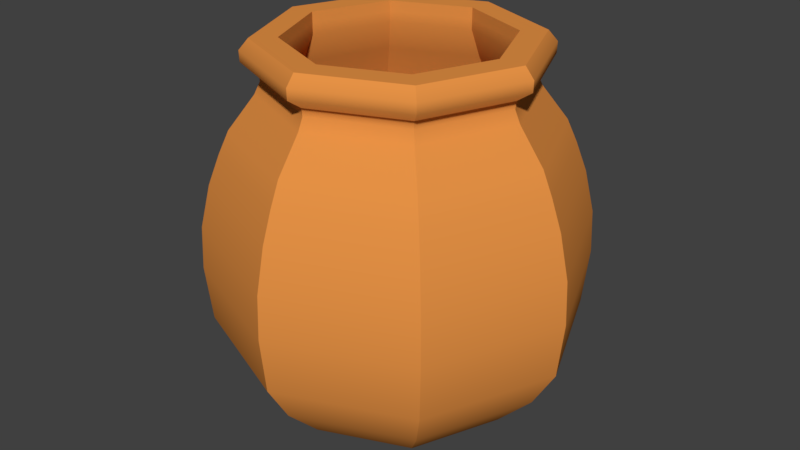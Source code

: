 # Source: SM_ClayPots_001.blend  (saved by Blender 2.80.37; exported with 4.5.12 LTS)
import bpy
from mathutils import Matrix  # noqa: F401  (used for matrix-valued properties, if any)

bpy.ops.wm.read_factory_settings(use_empty=True)
scene = bpy.context.scene
scene.name = 'Scene'

# ---- collections
col_collection_1 = bpy.data.collections.new('Collection 1'); scene.collection.children.link(col_collection_1)

# ---- materials (node trees are filled in below, after node groups)
mat_material_001 = bpy.data.materials.new('Material.001')
mat_material_001.alpha_threshold = 0.0
mat_material_001.use_transparent_shadow = False
mat_material_001.diffuse_color = (0.8, 0.2895, 0.06087, 1.0)
mat_material_001.roughness = 0.5

# ---- material node trees

# ---- world
world_world = bpy.data.worlds.new('World'); scene.world = world_world
world_world.color = (0.05088, 0.05088, 0.05088)
world_world.use_sun_shadow = False
world_world.sun_shadow_jitter_overblur = 0.0
world_world.cycles.sampling_method = 'MANUAL'

# ---- meshes
me_cylinder_001 = bpy.data.meshes.new('Cylinder.001')
me_cylinder_001.from_pydata([(2.652e-07, 0.6009, 0.0), (2.667e-07, 0.7986, 2.0), (0.4249, 0.4249, 0.0), (0.5647, 0.5647, 2.0), (0.6009, 2.151e-07, 0.0), (0.7986, 2.05e-07, 2.0), (0.4249, -0.4249, 0.0), (0.5647, -0.5647, 2.0), (2.127e-07, -0.6009, 0.0), (1.969e-07, -0.7986, 2.0), (-0.4249, -0.4249, 0.0), (-0.5647, -0.5647, 2.0), (-0.6009, 2.486e-07, 0.0), (-0.7986, 2.494e-07, 2.0), (-0.4249, 0.4249, 0.0), (-0.5647, 0.5647, 2.0), (2.658e-07, 0.7509, 0.1145), (2.685e-07, 0.9744, 0.3433), (2.693e-07, 1.145, 1.2), (2.688e-07, 1.085, 1.466), (2.683e-07, 1.017, 1.651), (0.7188, 0.7188, 1.651), (0.767, 0.767, 1.466), (0.8098, 0.8098, 1.2), (0.689, 0.689, 0.3433), (0.531, 0.531, 0.1145), (1.017, 1.939e-07, 1.651), (1.085, 1.904e-07, 1.466), (1.145, 1.871e-07, 1.2), (0.9744, 1.913e-07, 0.3433), (0.7509, 2.064e-07, 0.1145), (0.7188, -0.7188, 1.651), (0.767, -0.767, 1.466), (0.8098, -0.8098, 1.2), (0.689, -0.689, 0.3433), (0.531, -0.531, 0.1145), (1.795e-07, -1.017, 1.651), (1.739e-07, -1.085, 1.466), (1.692e-07, -1.145, 1.2), (1.833e-07, -0.9744, 0.3433), (2.001e-07, -0.7509, 0.1145), (-0.7188, -0.7188, 1.651), (-0.767, -0.767, 1.466), (-0.8098, -0.8098, 1.2), (-0.689, -0.689, 0.3433), (-0.531, -0.531, 0.1145), (-1.017, 2.504e-07, 1.651), (-1.085, 2.507e-07, 1.466), (-1.145, 2.508e-07, 1.2), (-0.9744, 2.455e-07, 0.3433), (-0.7509, 2.482e-07, 0.1145), (-0.7188, 0.7188, 1.651), (-0.767, 0.767, 1.466), (-0.8098, 0.8098, 1.2), (-0.689, 0.689, 0.3433), (-0.531, 0.531, 0.1145), (2.743e-07, 1.119, 0.5881), (2.745e-07, 1.157, 0.9333), (0.8179, 0.8179, 0.9333), (0.7912, 0.7912, 0.5881), (1.157, 1.855e-07, 0.9333), (1.119, 1.877e-07, 0.5881), (0.8179, -0.8179, 0.9333), (0.7912, -0.7912, 0.5881), (1.734e-07, -1.157, 0.9333), (1.765e-07, -1.119, 0.5881), (-0.8179, -0.8179, 0.9333), (-0.7912, -0.7912, 0.5881), (-1.157, 2.499e-07, 0.9333), (-1.119, 2.5e-07, 0.5881), (-0.8179, 0.8179, 0.9333), (-0.7912, 0.7912, 0.5881), (2.667e-07, 0.9539, 1.794), (0.6745, 0.6745, 1.794), (0.9539, 1.975e-07, 1.794), (0.6745, -0.6745, 1.794), (1.833e-07, -0.9539, 1.794), (-0.6745, -0.6745, 1.794), (-0.9539, 2.505e-07, 1.794), (-0.6745, 0.6745, 1.794), (0.5403, 0.5403, 2.074), (2.655e-07, 0.7641, 2.074), (0.7641, 2.071e-07, 2.074), (0.5403, -0.5403, 2.074), (1.987e-07, -0.7641, 2.074), (-0.5403, -0.5403, 2.074), (-0.7641, 2.496e-07, 2.074), (-0.5403, 0.5403, 2.074), (0.5435, 0.5435, 2.121), (2.657e-07, 0.7686, 2.121), (0.7686, 2.068e-07, 2.121), (0.5435, -0.5435, 2.121), (1.985e-07, -0.7686, 2.121), (-0.5435, -0.5435, 2.121), (-0.7686, 2.496e-07, 2.121), (-0.5435, 0.5435, 2.121), (0.6117, 0.6117, 2.187), (2.774e-07, 0.8651, 2.187), (0.8651, 2.009e-07, 2.187), (0.6117, -0.6117, 2.187), (2.018e-07, -0.8651, 2.187), (-0.6117, -0.6117, 2.187), (-0.8651, 2.49e-07, 2.187), (-0.6117, 0.6117, 2.187), (0.6136, 0.6136, 2.254), (2.775e-07, 0.8677, 2.254), (0.8677, 2.007e-07, 2.254), (0.6136, -0.6136, 2.254), (2.016e-07, -0.8677, 2.254), (-0.6136, -0.6136, 2.254), (-0.8677, 2.49e-07, 2.254), (-0.6136, 0.6136, 2.254), (0.7395, 1.281e-07, 2.0), (0.5564, 1.374e-07, 0.04666), (2.597e-07, 0.7395, 2.0), (0.5229, 0.5229, 2.0), (0.3935, 0.3935, 0.04666), (2.583e-07, 0.5564, 0.04666), (0.5746, 0.5746, 2.32), (2.796e-07, 0.8126, 2.32), (0.8126, 2.036e-07, 2.32), (0.5746, -0.5746, 2.32), (2.085e-07, -0.8126, 2.32), (-0.5746, -0.5746, 2.32), (-0.8126, 2.488e-07, 2.32), (-0.5746, 0.5746, 2.32), (0.0, 5.96e-08, 0.0), (0.3935, -0.3935, 0.04666), (0.5229, -0.5229, 2.0), (2.097e-07, -0.5564, 0.04666), (1.95e-07, -0.7395, 2.0), (-0.3935, -0.3935, 0.04666), (-0.5229, -0.5229, 2.0), (-0.5564, 1.684e-07, 0.04666), (-0.7395, 1.692e-07, 2.0), (-0.3935, 0.3935, 0.04666), (-0.5229, 0.5229, 2.0), (2.638e-07, 0.8159, 0.2453), (2.605e-07, 0.8593, 0.3118), (2.644e-07, 0.9821, 0.5253), (2.67e-07, 1.085, 1.031), (2.622e-07, 1.084, 1.2), (2.62e-07, 0.9883, 1.516), (2.612e-07, 0.9413, 1.651), (0.6656, 0.6656, 1.651), (0.6988, 0.6988, 1.516), (0.7665, 0.7665, 1.2), (0.7327, 0.7327, 0.6812), (0.6945, 0.6945, 0.5253), (0.6076, 0.6076, 0.3118), (0.5769, 0.5769, 0.2453), (0.9413, 1.177e-07, 1.651), (0.9883, 1.153e-07, 1.516), (1.084, 1.104e-07, 1.2), (1.036, 1.121e-07, 0.6812), (0.9821, 1.157e-07, 0.5253), (0.8593, 1.219e-07, 0.3118), (0.8159, 1.249e-07, 0.2453), (0.6656, -0.6656, 1.651), (0.6988, -0.6988, 1.516), (0.7665, -0.7665, 1.2), (0.7327, -0.7327, 0.6812), (0.6945, -0.6945, 0.5253), (0.6076, -0.6076, 0.3118), (0.5769, -0.5769, 0.2453), (1.789e-07, -0.9413, 1.651), (1.756e-07, -0.9883, 1.516), (1.675e-07, -1.084, 1.2), (1.761e-07, -1.036, 0.6812), (1.785e-07, -0.9821, 0.5253), (1.854e-07, -0.8593, 0.3118), (1.925e-07, -0.8159, 0.2453), (-0.6656, -0.6656, 1.651), (-0.6988, -0.6988, 1.516), (-0.7665, -0.7665, 1.2), (-0.7327, -0.7327, 0.6812), (-0.6945, -0.6945, 0.5253), (-0.6076, -0.6076, 0.3118), (-0.5769, -0.5769, 0.2453), (-0.9413, 1.701e-07, 1.651), (-0.9883, 1.703e-07, 1.516), (-1.084, 1.708e-07, 1.2), (-1.036, 1.697e-07, 0.6812), (-0.9821, 1.703e-07, 0.5253), (-0.8593, 1.697e-07, 0.3118), (-0.8159, 1.703e-07, 0.2453), (-0.6656, 0.6656, 1.651), (-0.6988, 0.6988, 1.516), (-0.7665, 0.7665, 1.2), (-0.7327, 0.7327, 0.6812), (-0.6945, 0.6945, 0.5253), (-0.6076, 0.6076, 0.3118), (-0.5769, 0.5769, 0.2453), (2.667e-07, 1.036, 0.6812), (0.767, 0.767, 1.031), (1.085, 1.092e-07, 1.031), (0.767, -0.767, 1.031), (1.721e-07, -1.085, 1.031), (-0.767, -0.767, 1.031), (-1.085, 1.696e-07, 1.031), (-0.767, 0.767, 1.031), (0.4629, 0.4629, 2.187), (2.672e-07, 0.6546, 2.187), (0.6546, 1.034e-07, 2.187), (0.4629, -0.4629, 2.187), (2.1e-07, -0.6546, 2.187), (-0.4629, -0.4629, 2.187), (-0.6546, 1.398e-07, 2.187), (-0.4629, 0.4629, 2.187), (0.4629, 0.4629, 2.254), (2.672e-07, 0.6546, 2.254), (0.6546, 1.034e-07, 2.254), (0.4629, -0.4629, 2.254), (2.1e-07, -0.6546, 2.254), (-0.4629, -0.4629, 2.254), (-0.6546, 1.398e-07, 2.254), (-0.4629, 0.4629, 2.254), (0.4629, 0.4629, 2.32), (2.672e-07, 0.6546, 2.32), (0.6546, 1.034e-07, 2.32), (0.4629, -0.4629, 2.32), (2.1e-07, -0.6546, 2.32), (-0.4629, -0.4629, 2.32), (-0.6546, 1.398e-07, 2.32), (-0.4629, 0.4629, 2.32), (1.268e-08, -6.574e-09, 0.04666)], [], [(72, 1, 3, 73), (73, 3, 5, 74), (74, 5, 7, 75), (75, 7, 9, 76), (76, 9, 11, 77), (77, 11, 13, 78), (9, 7, 83, 84), (78, 13, 15, 79), (79, 15, 1, 72), (0, 126, 14), (14, 55, 16, 0), (54, 55, 50, 49), (69, 49, 44, 67), (70, 53, 18, 57), (53, 52, 19, 18), (51, 52, 47, 46), (12, 50, 55, 14), (49, 50, 45, 44), (67, 44, 39, 65), (68, 48, 53, 70), (48, 47, 52, 53), (46, 47, 42, 41), (10, 45, 50, 12), (44, 45, 40, 39), (65, 39, 34, 63), (66, 43, 48, 68), (43, 42, 47, 48), (41, 42, 37, 36), (8, 40, 45, 10), (39, 40, 35, 34), (63, 34, 29, 61), (64, 38, 43, 66), (38, 37, 42, 43), (36, 37, 32, 31), (6, 35, 40, 8), (34, 35, 30, 29), (61, 29, 24, 59), (62, 33, 38, 64), (33, 32, 37, 38), (31, 32, 27, 26), (4, 30, 35, 6), (29, 30, 25, 24), (59, 24, 17, 56), (60, 28, 33, 62), (28, 27, 32, 33), (26, 27, 22, 21), (2, 25, 30, 4), (24, 25, 16, 17), (58, 23, 28, 60), (23, 22, 27, 28), (21, 22, 19, 20), (0, 16, 25, 2), (186, 143, 114, 136), (16, 55, 54, 17), (57, 18, 23, 58), (18, 19, 22, 23), (58, 59, 56, 57), (60, 61, 59, 58), (62, 63, 61, 60), (64, 65, 63, 62), (66, 67, 65, 64), (68, 69, 67, 66), (70, 71, 69, 68), (56, 71, 70, 57), (71, 54, 49, 69), (51, 79, 72, 20), (46, 78, 79, 51), (41, 77, 78, 46), (36, 76, 77, 41), (31, 75, 76, 36), (26, 74, 75, 31), (21, 73, 74, 26), (20, 72, 73, 21), (84, 83, 91, 92), (15, 13, 86, 87), (5, 3, 80, 82), (11, 9, 84, 85), (1, 15, 87, 81), (3, 1, 81, 80), (7, 5, 82, 83), (13, 11, 85, 86), (89, 95, 103, 97), (82, 80, 88, 90), (87, 86, 94, 95), (85, 84, 92, 93), (83, 82, 90, 91), (80, 81, 89, 88), (81, 87, 95, 89), (86, 85, 93, 94), (101, 100, 108, 109), (94, 93, 101, 102), (92, 91, 99, 100), (90, 88, 96, 98), (95, 94, 102, 103), (93, 92, 100, 101), (91, 90, 98, 99), (88, 89, 97, 96), (111, 110, 124, 125), (99, 98, 106, 107), (96, 97, 105, 104), (97, 103, 111, 105), (102, 101, 109, 110), (100, 99, 107, 108), (98, 96, 104, 106), (103, 102, 110, 111), (109, 108, 122, 123), (107, 106, 120, 121), (104, 105, 119, 118), (105, 111, 125, 119), (110, 109, 123, 124), (108, 107, 121, 122), (106, 104, 118, 120), (172, 179, 134, 132), (130, 132, 206, 205), (158, 165, 130, 128), (151, 158, 128, 112), (144, 151, 112, 115), (143, 144, 115, 114), (187, 188, 141, 142), (165, 172, 132, 130), (10, 126, 8), (6, 126, 4), (14, 126, 12), (8, 126, 6), (126, 0, 2), (4, 126, 2), (12, 126, 10), (179, 186, 136, 134), (117, 135, 225), (133, 135, 192, 185), (192, 137, 138, 191), (183, 184, 191, 190), (200, 140, 141, 188), (180, 181, 188, 187), (187, 142, 143, 186), (131, 133, 185, 178), (185, 192, 191, 184), (176, 177, 184, 183), (199, 200, 188, 181), (173, 174, 181, 180), (180, 187, 186, 179), (129, 131, 178, 171), (178, 185, 184, 177), (169, 170, 177, 176), (198, 199, 181, 174), (166, 167, 174, 173), (173, 180, 179, 172), (127, 129, 171, 164), (171, 178, 177, 170), (162, 163, 170, 169), (197, 198, 174, 167), (159, 160, 167, 166), (166, 173, 172, 165), (113, 127, 164, 157), (164, 171, 170, 163), (155, 156, 163, 162), (196, 197, 167, 160), (152, 153, 160, 159), (159, 166, 165, 158), (116, 113, 157, 150), (157, 164, 163, 156), (148, 149, 156, 155), (195, 196, 160, 153), (145, 146, 153, 152), (152, 159, 158, 151), (117, 116, 150, 137), (150, 157, 156, 149), (138, 149, 148, 139), (194, 195, 153, 146), (141, 146, 145, 142), (145, 152, 151, 144), (137, 150, 149, 138), (135, 117, 137, 192), (140, 194, 146, 141), (193, 147, 194, 140), (142, 145, 144, 143), (139, 148, 147, 193), (194, 147, 154, 195), (148, 155, 154, 147), (195, 154, 161, 196), (155, 162, 161, 154), (196, 161, 168, 197), (162, 169, 168, 161), (197, 168, 175, 198), (169, 176, 175, 168), (198, 175, 182, 199), (176, 183, 182, 175), (199, 182, 189, 200), (183, 190, 189, 182), (200, 189, 193, 140), (190, 139, 193, 189), (190, 191, 138, 139), (136, 114, 202, 208), (112, 128, 204, 203), (132, 134, 207, 206), (115, 112, 203, 201), (128, 130, 205, 204), (134, 136, 208, 207), (114, 115, 201, 202), (206, 214, 213, 205), (216, 224, 223, 215), (204, 212, 211, 203), (201, 209, 210, 202), (202, 210, 216, 208), (207, 215, 214, 206), (205, 213, 212, 204), (203, 211, 209, 201), (208, 216, 215, 207), (214, 222, 221, 213), (212, 220, 219, 211), (209, 217, 218, 210), (210, 218, 224, 216), (215, 223, 222, 214), (213, 221, 220, 212), (211, 219, 217, 209), (131, 129, 225), (127, 113, 225), (135, 133, 225), (129, 127, 225), (225, 116, 117), (113, 116, 225), (133, 131, 225), (119, 218, 217, 118), (125, 224, 218, 119), (123, 222, 223, 124), (121, 220, 221, 122), (118, 217, 219, 120), (124, 223, 224, 125), (122, 221, 222, 123), (120, 219, 220, 121), (19, 52, 51, 20), (17, 54, 71, 56)])
me_cylinder_001.polygons.foreach_set('use_smooth', [True] * 232)
_k = set([(0, 2), (0, 14), (0, 16), (1, 72), (1, 81), (2, 4), (2, 25), (3, 73), (3, 80), (4, 6), (4, 30), (5, 74), (5, 82), (6, 8), (6, 35), (7, 75), (7, 83), (8, 10), (8, 40), (9, 76), (9, 84), (10, 12), (10, 45), (11, 77), (11, 85), (12, 14), (12, 50), (13, 78), (13, 86), (14, 55), (15, 79), (15, 87), (16, 17), (17, 56), (18, 19), (18, 57), (19, 20), (20, 72), (21, 22), (21, 73), (22, 23), (23, 58), (24, 25), (24, 59), (26, 27), (26, 74), (27, 28), (28, 60), (29, 30), (29, 61), (31, 32), (31, 75), (32, 33), (33, 62), (34, 35), (34, 63), (36, 37), (36, 76), (37, 38), (38, 64), (39, 40), (39, 65), (41, 42), (41, 77), (42, 43), (43, 66), (44, 45), (44, 67), (46, 47), (46, 78), (47, 48), (48, 68), (49, 50), (49, 69), (51, 52), (51, 79), (52, 53), (53, 70), (54, 55), (54, 71), (56, 57), (58, 59), (60, 61), (62, 63), (64, 65), (66, 67), (68, 69), (70, 71), (80, 88), (81, 89), (82, 90), (83, 91), (84, 92), (85, 93), (86, 94), (87, 95), (88, 96), (89, 97), (90, 98), (91, 99), (92, 100), (93, 101), (94, 102), (95, 103), (96, 104), (97, 105), (98, 106), (99, 107), (100, 108), (101, 109), (102, 110), (103, 111), (104, 118), (105, 119), (106, 120), (107, 121), (108, 122), (109, 123), (110, 124), (111, 125), (112, 151), (112, 203), (113, 116), (113, 127), (113, 157), (114, 143), (114, 202), (115, 144), (115, 201), (116, 117), (116, 150), (117, 135), (117, 137), (118, 119), (118, 120), (118, 217), (119, 125), (119, 218), (120, 121), (120, 219), (121, 122), (121, 220), (122, 123), (122, 221), (123, 124), (123, 222), (124, 125), (124, 223), (125, 224), (127, 129), (127, 164), (128, 158), (128, 204), (129, 131), (129, 171), (130, 165), (130, 205), (131, 133), (131, 178), (132, 172), (132, 206), (133, 135), (133, 185), (134, 179), (134, 207), (135, 192), (136, 186), (136, 208), (137, 138), (138, 139), (139, 193), (140, 141), (140, 193), (141, 142), (142, 143), (144, 145), (145, 146), (146, 194), (147, 148), (147, 194), (148, 149), (149, 150), (151, 152), (152, 153), (153, 195), (154, 155), (154, 195), (155, 156), (156, 157), (158, 159), (159, 160), (160, 196), (161, 162), (161, 196), (162, 163), (163, 164), (165, 166), (166, 167), (167, 197), (168, 169), (168, 197), (169, 170), (170, 171), (172, 173), (173, 174), (174, 198), (175, 176), (175, 198), (176, 177), (177, 178), (179, 180), (180, 181), (181, 199), (182, 183), (182, 199), (183, 184), (184, 185), (186, 187), (187, 188), (188, 200), (189, 190), (189, 200), (190, 191), (191, 192), (201, 209), (202, 210), (203, 211), (204, 212), (205, 213), (206, 214), (207, 215), (208, 216), (209, 217), (210, 218), (211, 219), (212, 220), (213, 221), (214, 222), (215, 223), (216, 224), (217, 218), (217, 219), (218, 224), (219, 220), (220, 221), (221, 222), (222, 223), (223, 224)])
me_cylinder_001.attributes.new('sharp_edge', 'BOOLEAN', 'EDGE').data.foreach_set('value', [ (min(e.vertices), max(e.vertices)) in _k for e in me_cylinder_001.edges])
me_cylinder_001.materials.append(mat_material_001)
me_cylinder_001.use_remesh_preserve_volume = False
me_cylinder_001.use_remesh_preserve_attributes = False
me_cylinder_001.use_mirror_vertex_groups = False
me_cylinder_001.update()
me_cylinder = bpy.data.meshes.new('Cylinder')
me_cylinder.from_pydata([(-1.284e-07, 0.4034, 0.0), (-1.219e-07, 0.5128, 1.575), (0.2853, 0.2853, 0.0), (0.3626, 0.3626, 1.575), (0.4034, -1.003e-08, 0.0), (0.5128, -1.847e-08, 1.575), (0.2853, -0.2853, 0.0), (0.3626, -0.3626, 1.575), (-1.637e-07, -0.4034, 0.0), (-1.667e-07, -0.5128, 1.575), (-0.2853, -0.2853, 0.0), (-0.3626, -0.3626, 1.575), (-0.4034, 1.242e-08, 0.0), (-0.5128, 1.006e-08, 1.575), (-0.2853, 0.2853, 0.0), (-0.3626, 0.3626, 1.575), (-1.307e-07, 0.5509, 0.0806), (-1.254e-07, 0.6691, 0.204), (-1.208e-07, 0.7844, 0.3858), (-1.275e-07, 0.8427, 0.5676), (-1.246e-07, 0.8607, 0.7494), (-1.256e-07, 0.8443, 0.9312), (-1.222e-07, 0.779, 1.113), (-1.245e-07, 0.6539, 1.295), (-1.224e-07, 0.5174, 1.437), (-1.234e-07, 0.4657, 1.492), (0.3293, 0.3293, 1.492), (0.3659, 0.3659, 1.437), (0.4624, 0.4624, 1.295), (0.5509, 0.5509, 1.113), (0.597, 0.597, 0.9312), (0.6086, 0.6086, 0.7494), (0.5959, 0.5959, 0.5676), (0.5546, 0.5546, 0.3858), (0.4731, 0.4731, 0.204), (0.3895, 0.3895, 0.0806), (0.4657, -1.534e-08, 1.492), (0.5174, -1.815e-08, 1.437), (0.6539, -2.642e-08, 1.295), (0.779, -3.282e-08, 1.113), (0.8443, -3.574e-08, 0.9312), (0.8607, -3.658e-08, 0.7494), (0.8427, -3.603e-08, 0.5676), (0.7844, -3.268e-08, 0.3858), (0.6691, -2.678e-08, 0.204), (0.5509, -2.094e-08, 0.0806), (0.3293, -0.3293, 1.492), (0.3659, -0.3659, 1.437), (0.4624, -0.4624, 1.295), (0.5509, -0.5509, 1.113), (0.597, -0.597, 0.9312), (0.6086, -0.6086, 0.7494), (0.5959, -0.5959, 0.5676), (0.5546, -0.5546, 0.3858), (0.4731, -0.4731, 0.204), (0.3895, -0.3895, 0.0806), (-1.641e-07, -0.4657, 1.492), (-1.677e-07, -0.5174, 1.437), (-1.816e-07, -0.6539, 1.295), (-1.903e-07, -0.779, 1.113), (-1.994e-07, -0.8443, 0.9312), (-1.999e-07, -0.8607, 0.7494), (-2.012e-07, -0.8427, 0.5676), (-1.894e-07, -0.7844, 0.3858), (-1.839e-07, -0.6691, 0.204), (-1.789e-07, -0.5509, 0.0806), (-0.3293, -0.3293, 1.492), (-0.3659, -0.3659, 1.437), (-0.4624, -0.4624, 1.295), (-0.5509, -0.5509, 1.113), (-0.597, -0.597, 0.9312), (-0.6086, -0.6086, 0.7494), (-0.5959, -0.5959, 0.5676), (-0.5546, -0.5546, 0.3858), (-0.4731, -0.4731, 0.204), (-0.3895, -0.3895, 0.0806), (-0.4657, 1.057e-08, 1.492), (-0.5174, 1.064e-08, 1.437), (-0.6539, 9.964e-09, 1.295), (-0.779, 1.052e-08, 1.113), (-0.8443, 1.123e-08, 0.9312), (-0.8607, 1.13e-08, 0.7494), (-0.8427, 1.085e-08, 0.5676), (-0.7844, 1.096e-08, 0.3858), (-0.6691, 1.044e-08, 0.204), (-0.5509, 9.711e-09, 0.0806), (-0.3293, 0.3293, 1.492), (-0.3659, 0.3659, 1.437), (-0.4624, 0.4624, 1.295), (-0.5509, 0.5509, 1.113), (-0.597, 0.597, 0.9312), (-0.6086, 0.6086, 0.7494), (-0.5959, 0.5959, 0.5676), (-0.5546, 0.5546, 0.3858), (-0.4731, 0.4731, 0.204), (-0.3895, 0.3895, 0.0806), (-1.271e-07, 0.5209, 1.636), (0.3683, 0.3683, 1.636), (0.5209, -1.882e-08, 1.636), (0.3683, -0.3683, 1.636), (-1.727e-07, -0.5209, 1.636), (-0.3683, -0.3683, 1.636), (-0.5209, 1.016e-08, 1.636), (-0.3683, 0.3683, 1.636), (0.3471, 2.389e-07, 1.575), (0.3575, 4.536e-08, 0.0329), (0.3452, 0.3452, 0.0806), (-1.23e-07, 0.4296, 1.492), (-1.273e-07, 0.3471, 1.575), (0.2454, 0.2454, 1.575), (0.2528, 0.2528, 0.0329), (-1.282e-07, 0.3575, 0.0329), (0.3364, 0.3364, 1.687), (-1.299e-07, 0.4757, 1.687), (0.4757, -1.687e-08, 1.687), (0.3364, -0.3364, 1.687), (-1.715e-07, -0.4757, 1.687), (-0.3364, -0.3364, 1.687), (-0.4757, 9.599e-09, 1.687), (-0.3364, 0.3364, 1.687), (0.0, -1.788e-07, 0.0), (0.4882, 3.569e-08, 0.0806), (0.2528, -0.2528, 0.0329), (0.2454, -0.2454, 1.575), (0.3452, -0.3452, 0.0806), (-1.594e-07, -0.3575, 0.0329), (-1.576e-07, -0.3471, 1.575), (-1.729e-07, -0.4882, 0.0806), (-0.2528, -0.2528, 0.0329), (-0.2454, -0.2454, 1.575), (-0.3452, -0.3452, 0.0806), (-0.3575, 6.525e-08, 0.0329), (-0.3471, 2.582e-07, 1.575), (-0.4882, 6.285e-08, 0.0806), (-0.2528, 0.2528, 0.0329), (-0.2454, 0.2454, 1.575), (-0.3452, 0.3452, 0.0806), (-1.302e-07, 0.4882, 0.0806), (-1.255e-07, 0.593, 0.204), (-1.214e-07, 0.6951, 0.3858), (-1.274e-07, 0.7468, 0.5676), (-1.248e-07, 0.7628, 0.7494), (-1.256e-07, 0.7482, 0.9312), (-1.227e-07, 0.6904, 1.113), (-1.247e-07, 0.5795, 1.295), (-1.229e-07, 0.4586, 1.437), (0.3038, 0.3038, 1.492), (0.3243, 0.3243, 1.437), (0.4098, 0.4098, 1.295), (0.4882, 0.4882, 1.113), (0.5291, 0.5291, 0.9312), (0.5394, 0.5394, 0.7494), (0.5281, 0.5281, 0.5676), (0.4915, 0.4915, 0.3858), (0.4193, 0.4193, 0.204), (0.4296, 1.824e-07, 1.492), (0.4586, 3.816e-08, 1.437), (0.5795, 3.084e-08, 1.295), (0.6904, 2.516e-08, 1.113), (0.7482, 2.257e-08, 0.9312), (0.7628, 2.183e-08, 0.7494), (0.7468, 2.231e-08, 0.5676), (0.6951, 2.529e-08, 0.3858), (0.593, 3.051e-08, 0.204), (0.3038, -0.3038, 1.492), (0.3243, -0.3243, 1.437), (0.4098, -0.4098, 1.295), (0.4882, -0.4882, 1.113), (0.5291, -0.5291, 0.9312), (0.5394, -0.5394, 0.7494), (0.5281, -0.5281, 0.5676), (0.4915, -0.4915, 0.3858), (0.4193, -0.4193, 0.204), (-1.605e-07, -0.4296, 1.492), (-1.63e-07, -0.4586, 1.437), (-1.753e-07, -0.5795, 1.295), (-1.83e-07, -0.6904, 1.113), (-1.911e-07, -0.7482, 0.9312), (-1.915e-07, -0.7628, 0.7494), (-1.927e-07, -0.7468, 0.5676), (-1.822e-07, -0.6951, 0.3858), (-1.774e-07, -0.593, 0.204), (-0.3038, -0.3038, 1.492), (-0.3243, -0.3243, 1.437), (-0.4098, -0.4098, 1.295), (-0.4882, -0.4882, 1.113), (-0.5291, -0.5291, 0.9312), (-0.5394, -0.5394, 0.7494), (-0.5281, -0.5281, 0.5676), (-0.4915, -0.4915, 0.3858), (-0.4193, -0.4193, 0.204), (-0.4296, 2.063e-07, 1.492), (-0.4586, 6.368e-08, 1.437), (-0.5795, 6.308e-08, 1.295), (-0.6904, 6.357e-08, 1.113), (-0.7482, 6.42e-08, 0.9312), (-0.7628, 6.426e-08, 0.7494), (-0.7468, 6.386e-08, 0.5676), (-0.6951, 6.396e-08, 0.3858), (-0.593, 6.35e-08, 0.204), (-0.3038, 0.3038, 1.492), (-0.3243, 0.3243, 1.437), (-0.4098, 0.4098, 1.295), (-0.4882, 0.4882, 1.113), (-0.5291, 0.5291, 0.9312), (-0.5394, 0.5394, 0.7494), (-0.5281, 0.5281, 0.5676), (-0.4915, 0.4915, 0.3858), (-0.4193, 0.4193, 0.204), (0.2454, 0.2454, 1.636), (-1.273e-07, 0.3471, 1.636), (0.3471, 2.389e-07, 1.636), (0.2454, -0.2454, 1.636), (-1.576e-07, -0.3471, 1.636), (-0.2454, -0.2454, 1.636), (-0.3471, 2.582e-07, 1.636), (-0.2454, 0.2454, 1.636), (0.2454, 0.2454, 1.687), (-1.273e-07, 0.3471, 1.687), (0.3471, 2.389e-07, 1.687), (0.2454, -0.2454, 1.687), (-1.576e-07, -0.3471, 1.687), (-0.2454, -0.2454, 1.687), (-0.3471, 2.582e-07, 1.687), (-0.2454, 0.2454, 1.687), (-1.437e-08, -1.042e-07, 0.0329)], [], [(25, 1, 3, 26), (26, 3, 5, 36), (36, 5, 7, 46), (46, 7, 9, 56), (56, 9, 11, 66), (66, 11, 13, 76), (11, 9, 100, 101), (76, 13, 15, 86), (86, 15, 1, 25), (0, 120, 14), (14, 95, 16, 0), (95, 94, 17, 16), (94, 93, 18, 17), (93, 92, 19, 18), (92, 91, 20, 19), (91, 90, 21, 20), (90, 89, 22, 21), (89, 88, 23, 22), (88, 87, 24, 23), (87, 86, 25, 24), (12, 85, 95, 14), (85, 84, 94, 95), (84, 83, 93, 94), (83, 82, 92, 93), (82, 81, 91, 92), (81, 80, 90, 91), (80, 79, 89, 90), (79, 78, 88, 89), (78, 77, 87, 88), (77, 76, 86, 87), (10, 75, 85, 12), (75, 74, 84, 85), (74, 73, 83, 84), (73, 72, 82, 83), (72, 71, 81, 82), (71, 70, 80, 81), (70, 69, 79, 80), (69, 68, 78, 79), (68, 67, 77, 78), (67, 66, 76, 77), (8, 65, 75, 10), (65, 64, 74, 75), (64, 63, 73, 74), (63, 62, 72, 73), (62, 61, 71, 72), (61, 60, 70, 71), (60, 59, 69, 70), (59, 58, 68, 69), (58, 57, 67, 68), (57, 56, 66, 67), (6, 55, 65, 8), (55, 54, 64, 65), (54, 53, 63, 64), (53, 52, 62, 63), (52, 51, 61, 62), (51, 50, 60, 61), (50, 49, 59, 60), (49, 48, 58, 59), (48, 47, 57, 58), (47, 46, 56, 57), (4, 45, 55, 6), (45, 44, 54, 55), (44, 43, 53, 54), (43, 42, 52, 53), (42, 41, 51, 52), (41, 40, 50, 51), (40, 39, 49, 50), (39, 38, 48, 49), (38, 37, 47, 48), (37, 36, 46, 47), (2, 35, 45, 4), (35, 34, 44, 45), (34, 33, 43, 44), (33, 32, 42, 43), (32, 31, 41, 42), (31, 30, 40, 41), (30, 29, 39, 40), (29, 28, 38, 39), (28, 27, 37, 38), (27, 26, 36, 37), (0, 16, 35, 2), (16, 17, 34, 35), (17, 18, 33, 34), (18, 19, 32, 33), (19, 20, 31, 32), (20, 21, 30, 31), (21, 22, 29, 30), (22, 23, 28, 29), (23, 24, 27, 28), (24, 25, 26, 27), (103, 102, 118, 119), (1, 15, 103, 96), (3, 1, 96, 97), (7, 5, 98, 99), (13, 11, 101, 102), (9, 7, 99, 100), (15, 13, 102, 103), (5, 3, 97, 98), (101, 100, 116, 117), (99, 98, 114, 115), (97, 96, 113, 112), (96, 103, 119, 113), (102, 101, 117, 118), (100, 99, 115, 116), (98, 97, 112, 114), (191, 200, 135, 132), (129, 214, 213, 126), (173, 182, 129, 126), (164, 173, 126, 123), (155, 164, 123, 104), (146, 155, 104, 109), (107, 146, 109, 108), (182, 191, 132, 129), (14, 120, 12), (10, 120, 8), (120, 4, 6), (4, 120, 2), (12, 120, 10), (120, 0, 2), (8, 120, 6), (200, 107, 108, 135), (111, 134, 225), (134, 111, 137, 136), (136, 137, 138, 208), (208, 138, 139, 207), (207, 139, 140, 206), (206, 140, 141, 205), (205, 141, 142, 204), (204, 142, 143, 203), (203, 143, 144, 202), (202, 144, 145, 201), (201, 145, 107, 200), (131, 134, 136, 133), (133, 136, 208, 199), (199, 208, 207, 198), (198, 207, 206, 197), (197, 206, 205, 196), (196, 205, 204, 195), (195, 204, 203, 194), (194, 203, 202, 193), (193, 202, 201, 192), (192, 201, 200, 191), (128, 131, 133, 130), (130, 133, 199, 190), (190, 199, 198, 189), (189, 198, 197, 188), (188, 197, 196, 187), (187, 196, 195, 186), (186, 195, 194, 185), (185, 194, 193, 184), (184, 193, 192, 183), (183, 192, 191, 182), (125, 128, 130, 127), (127, 130, 190, 181), (181, 190, 189, 180), (180, 189, 188, 179), (179, 188, 187, 178), (178, 187, 186, 177), (177, 186, 185, 176), (176, 185, 184, 175), (175, 184, 183, 174), (174, 183, 182, 173), (122, 125, 127, 124), (124, 127, 181, 172), (172, 181, 180, 171), (171, 180, 179, 170), (170, 179, 178, 169), (169, 178, 177, 168), (168, 177, 176, 167), (167, 176, 175, 166), (166, 175, 174, 165), (165, 174, 173, 164), (105, 122, 124, 121), (121, 124, 172, 163), (163, 172, 171, 162), (162, 171, 170, 161), (161, 170, 169, 160), (160, 169, 168, 159), (159, 168, 167, 158), (158, 167, 166, 157), (157, 166, 165, 156), (156, 165, 164, 155), (110, 105, 121, 106), (106, 121, 163, 154), (154, 163, 162, 153), (153, 162, 161, 152), (152, 161, 160, 151), (151, 160, 159, 150), (150, 159, 158, 149), (149, 158, 157, 148), (148, 157, 156, 147), (147, 156, 155, 146), (111, 110, 106, 137), (137, 106, 154, 138), (138, 154, 153, 139), (139, 153, 152, 140), (140, 152, 151, 141), (141, 151, 150, 142), (142, 150, 149, 143), (143, 149, 148, 144), (144, 148, 147, 145), (145, 147, 146, 107), (216, 224, 223, 215), (108, 210, 216, 135), (109, 209, 210, 108), (123, 212, 211, 104), (132, 215, 214, 129), (126, 213, 212, 123), (135, 216, 215, 132), (104, 211, 209, 109), (214, 222, 221, 213), (212, 220, 219, 211), (209, 217, 218, 210), (210, 218, 224, 216), (215, 223, 222, 214), (213, 221, 220, 212), (211, 219, 217, 209), (134, 131, 225), (128, 125, 225), (225, 122, 105), (105, 110, 225), (131, 128, 225), (225, 110, 111), (125, 122, 225), (118, 223, 224, 119), (116, 221, 222, 117), (114, 219, 220, 115), (113, 218, 217, 112), (119, 224, 218, 113), (117, 222, 223, 118), (115, 220, 221, 116), (112, 217, 219, 114)])
me_cylinder.polygons.foreach_set('use_smooth', [True] * 232)
_k = set([(0, 2), (0, 14), (0, 16), (1, 25), (1, 96), (2, 4), (2, 35), (3, 26), (3, 97), (4, 6), (4, 45), (5, 36), (5, 98), (6, 8), (6, 55), (7, 46), (7, 99), (8, 10), (8, 65), (9, 56), (9, 100), (10, 12), (10, 75), (11, 66), (11, 101), (12, 14), (12, 85), (13, 76), (13, 102), (14, 95), (15, 86), (15, 103), (16, 17), (17, 18), (18, 19), (19, 20), (20, 21), (21, 22), (22, 23), (23, 24), (24, 25), (26, 27), (27, 28), (28, 29), (29, 30), (30, 31), (31, 32), (32, 33), (33, 34), (34, 35), (36, 37), (37, 38), (38, 39), (39, 40), (40, 41), (41, 42), (42, 43), (43, 44), (44, 45), (46, 47), (47, 48), (48, 49), (49, 50), (50, 51), (51, 52), (52, 53), (53, 54), (54, 55), (56, 57), (57, 58), (58, 59), (59, 60), (60, 61), (61, 62), (62, 63), (63, 64), (64, 65), (66, 67), (67, 68), (68, 69), (69, 70), (70, 71), (71, 72), (72, 73), (73, 74), (74, 75), (76, 77), (77, 78), (78, 79), (79, 80), (80, 81), (81, 82), (82, 83), (83, 84), (84, 85), (86, 87), (87, 88), (88, 89), (89, 90), (90, 91), (91, 92), (92, 93), (93, 94), (94, 95), (96, 113), (97, 112), (98, 114), (99, 115), (100, 116), (101, 117), (102, 118), (103, 119), (104, 155), (104, 211), (105, 110), (105, 121), (105, 122), (106, 110), (106, 154), (107, 108), (107, 145), (108, 210), (109, 146), (109, 209), (110, 111), (111, 134), (111, 137), (112, 113), (112, 114), (112, 217), (113, 119), (113, 218), (114, 115), (114, 219), (115, 116), (115, 220), (116, 117), (116, 221), (117, 118), (117, 222), (118, 119), (118, 223), (119, 224), (121, 163), (122, 124), (122, 125), (123, 164), (123, 212), (124, 172), (125, 127), (125, 128), (126, 173), (126, 213), (127, 181), (128, 130), (128, 131), (129, 182), (129, 214), (130, 190), (131, 133), (131, 134), (132, 191), (132, 215), (133, 199), (134, 136), (135, 200), (135, 216), (136, 208), (137, 138), (138, 139), (139, 140), (140, 141), (141, 142), (142, 143), (143, 144), (144, 145), (146, 147), (147, 148), (148, 149), (149, 150), (150, 151), (151, 152), (152, 153), (153, 154), (155, 156), (156, 157), (157, 158), (158, 159), (159, 160), (160, 161), (161, 162), (162, 163), (164, 165), (165, 166), (166, 167), (167, 168), (168, 169), (169, 170), (170, 171), (171, 172), (173, 174), (174, 175), (175, 176), (176, 177), (177, 178), (178, 179), (179, 180), (180, 181), (182, 183), (183, 184), (184, 185), (185, 186), (186, 187), (187, 188), (188, 189), (189, 190), (191, 192), (192, 193), (193, 194), (194, 195), (195, 196), (196, 197), (197, 198), (198, 199), (200, 201), (201, 202), (202, 203), (203, 204), (204, 205), (205, 206), (206, 207), (207, 208), (209, 217), (210, 218), (211, 219), (212, 220), (213, 221), (214, 222), (215, 223), (216, 224), (217, 218), (217, 219), (218, 224), (219, 220), (220, 221), (221, 222), (222, 223), (223, 224)])
me_cylinder.attributes.new('sharp_edge', 'BOOLEAN', 'EDGE').data.foreach_set('value', [ (min(e.vertices), max(e.vertices)) in _k for e in me_cylinder.edges])
me_cylinder.materials.append(mat_material_001)
me_cylinder.use_remesh_preserve_volume = False
me_cylinder.use_remesh_preserve_attributes = False
me_cylinder.use_mirror_vertex_groups = False
me_cylinder.update()

# ---- objects
ob_claypot_02 = bpy.data.objects.new('ClayPot_02', me_cylinder_001)
ob_claypot_01 = bpy.data.objects.new('ClayPot_01', me_cylinder)

# ---- transforms, parenting, visibility, modifiers, constraints
ob_claypot_02.location = (0.0, 0.0, 0.0)
ob_claypot_02.scale = (0.3977, 0.3977, 0.3965)
ob_claypot_02.lineart.crease_threshold = 0.0
_m = ob_claypot_02.modifiers.new('EdgeSplit', 'EDGE_SPLIT')
_m.use_edge_angle = False
ob_claypot_01.location = (0.0, 0.0, 0.0)
ob_claypot_01.scale = (0.3544, 0.3544, 0.3557)
ob_claypot_01.lineart.crease_threshold = 0.0
_m = ob_claypot_01.modifiers.new('EdgeSplit', 'EDGE_SPLIT')
_m.use_edge_angle = False

# ---- collection membership
col_collection_1.objects.link(ob_claypot_02)
col_collection_1.objects.link(ob_claypot_01)

# ---- scene / render settings (as saved in the file)
scene.frame_start = 1; scene.frame_end = 250; scene.frame_set(1)
scene.render.engine = 'BLENDER_EEVEE_NEXT'
scene.render.resolution_percentage = 50
scene.render.dither_intensity = 0.0
scene.render.motion_blur_shutter = 1.0
scene.cycles.use_denoising = False
scene.cycles.samples = 128
scene.cycles.sampling_pattern = 'TABULATED_SOBOL'
scene.cycles.use_adaptive_sampling = False
scene.cycles.use_light_tree = False
scene.cycles.blur_glossy = 0.0
scene.cycles.sample_clamp_indirect = 0.0
scene.view_settings.view_transform = 'Standard'
bpy.context.view_layer.update()

# ---- added for rendering (the .blend has no active camera and no usable light): camera, sun
cam_auto = bpy.data.cameras.new('AutoCamera')
cam_auto.lens = 50.0
cam_auto.sensor_width = 36.0
cam_auto.clip_end = 1000.0
ob_auto_camera = bpy.data.objects.new('AutoCamera', cam_auto)
scene.collection.objects.link(ob_auto_camera)
ob_auto_camera.location = (1.47433, -1.7692, 1.63947)
ob_auto_camera.rotation_euler = (1.09748, -7.21219e-08, 0.694738)
scene.camera = ob_auto_camera
light_auto_sun = bpy.data.lights.new('AutoSun', 'SUN')
light_auto_sun.energy = 3.0
light_auto_sun.angle = 0.0523599
ob_auto_sun = bpy.data.objects.new('AutoSun', light_auto_sun)
scene.collection.objects.link(ob_auto_sun)
ob_auto_sun.rotation_euler = (0.872665, 0.174533, 0.523599)
bpy.context.view_layer.update()

